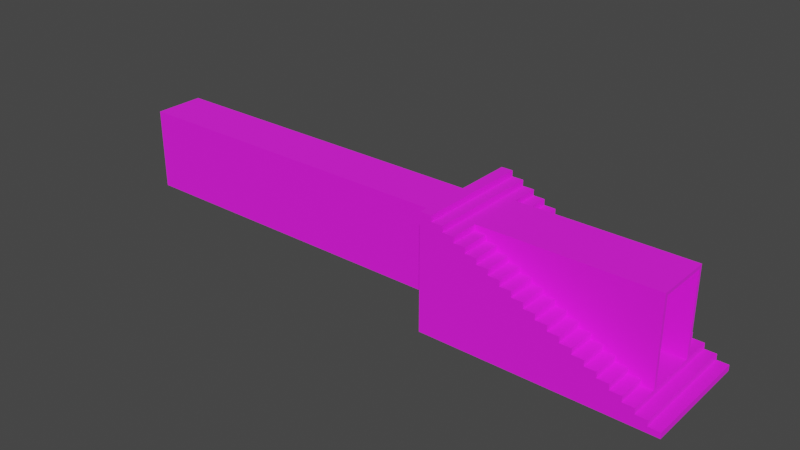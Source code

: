 # Source: Door.blend  (saved by Blender 5.1.30; exported with 4.5.12 LTS)
import bpy
from mathutils import Matrix  # noqa: F401  (used for matrix-valued properties, if any)

bpy.ops.wm.read_factory_settings(use_empty=True)
scene = bpy.context.scene
scene.name = 'Scene'

# ---- collections
col_collection = bpy.data.collections.new('Collection'); scene.collection.children.link(col_collection)

# ---- images (referenced by path relative to the original .blend; pixels are not part of the script)
import os
ASSET_DIR = os.environ.get("B2B_ASSET_DIR", "")  # directory of the original .blend (textures are referenced by path, not embedded)
HERE = os.path.dirname(os.path.abspath(__file__))  # packed textures are extracted next to this script under _unpacked/

def load_image(name, relpath, width, height, colorspace="sRGB"):
    """Load a texture the original file referenced (path relative to the .blend, or extracted next to this script)."""
    p = next((c for c in (os.path.join(HERE, relpath), os.path.join(ASSET_DIR, relpath)) if relpath and os.path.exists(c)), "")
    if p:
        img = bpy.data.images.load(p, check_existing=True)
        img.name = name
    else:  # same state as the original file: an image datablock whose file is absent (Cycles renders it pink)
        img = bpy.data.images.new(name, width, height)
        img.source = "FILE"
        img.filepath = "//" + (relpath or name)
    img.colorspace_settings.name = colorspace
    return img
img_brick_wall_3_png_001 = load_image('brick-wall-3.png.001', 'brick-wall-3.png', 1024, 1024, 'sRGB')

# ---- materials (node trees are filled in below, after node groups)
mat_material = bpy.data.materials.new('Material')

# ---- material node trees
mat_material.use_nodes = True; mat_material.node_tree.nodes.clear()
_N = mat_material.node_tree.nodes; _L = mat_material.node_tree.links
n0 = _N.new('ShaderNodeBsdfPrincipled'); n0.name = 'Principled BSDF'; n0.location = (-200, 100)
n0.inputs[2].default_value = 1.0
n1 = _N.new('ShaderNodeOutputMaterial'); n1.name = 'Material Output'; n1.location = (200, 100)
n2 = _N.new('ShaderNodeTexImage'); n2.name = 'Image Texture'; n2.location = (-490, 80)
n2.image = img_brick_wall_3_png_001
_L.new(n0.outputs[0], n1.inputs[0])
_L.new(n2.outputs[0], n0.inputs[0])
n1.is_active_output = True

# ---- world
world_world = bpy.data.worlds.new('World'); scene.world = world_world
world_world.use_nodes = True; world_world.node_tree.nodes.clear()
_N = world_world.node_tree.nodes; _L = world_world.node_tree.links
n0 = _N.new('ShaderNodeOutputWorld'); n0.name = 'World Output'; n0.location = (300, 300)
n1 = _N.new('ShaderNodeBackground'); n1.name = 'Background'; n1.location = (10, 300)
n1.inputs[0].default_value = (0.05088, 0.05088, 0.05088, 1.0)
_L.new(n1.outputs[0], n0.inputs[0])
n0.is_active_output = True
world_world.color = (0.05088, 0.05088, 0.05088)
world_world.use_sun_shadow = False
world_world.sun_shadow_jitter_overblur = 0.0

# ---- meshes
me_plane_001 = bpy.data.meshes.new('Plane.001')
me_plane_001.from_pydata([(-3.0, 2.0, 0.0), (1.0, -2.0, 0.0), (-3.0, -2.0, 0.0), (1.0, 2.0, 0.0), (-1.0, 2.0, 2.0), (-1.0, -2.0, 2.0), (0.6, -0.8866, 3.487), (1.0, 2.0, 0.2), (0.8, 2.0, 0.2), (0.6, 0.8866, 3.487), (0.8, 2.0, 0.4), (0.6, 1.0, 3.6), (0.6, 2.0, 0.4), (0.6, 1.0, 0.4), (0.6, 2.0, 0.6), (0.6, -1.0, 0.4), (0.4, 2.0, 0.6), (0.6, -1.0, 3.6), (0.4, 2.0, 0.8), (0.2, 2.0, 0.8), (0.2, 2.0, 1.0), (-5.96e-08, 2.0, 1.0), (-2.98e-08, 2.0, 1.2), (-0.2, 2.0, 1.2), (-0.2, 2.0, 1.4), (-0.4, 2.0, 1.4), (-0.4, 2.0, 1.6), (-0.6, 2.0, 1.6), (-0.6, 2.0, 1.8), (-0.8, 2.0, 1.8), (-0.8, 2.0, 2.0), (1.0, -2.0, 0.2), (0.8, -2.0, 0.2), (0.8, -2.0, 0.4), (0.6, -2.0, 0.4), (0.6, -2.0, 0.6), (0.4, -2.0, 0.6), (0.4, -2.0, 0.8), (0.2, -2.0, 0.8), (0.2, -2.0, 1.0), (-5.96e-08, -2.0, 1.0), (-2.98e-08, -2.0, 1.2), (-0.2, -2.0, 1.2), (-0.2, -2.0, 1.4), (-0.4, -2.0, 1.4), (-0.4, -2.0, 1.6), (-0.6, -2.0, 1.6), (-0.6, -2.0, 1.8), (-0.8, -2.0, 1.8), (-0.8, -2.0, 2.0), (-3.0, 2.0, 4.0), (-3.0, -2.0, 4.0), (-1.0, 2.0, 2.2), (-1.2, 2.0, 2.2), (-1.2, 2.0, 2.4), (-1.4, 2.0, 2.4), (-1.4, 2.0, 2.6), (-1.6, 2.0, 2.6), (-1.6, 2.0, 2.8), (-1.8, 2.0, 2.8), (-1.8, 2.0, 3.0), (-2.0, 2.0, 3.0), (-2.0, 2.0, 3.2), (-2.2, 2.0, 3.2), (-2.2, 2.0, 3.4), (-2.4, 2.0, 3.4), (-2.4, 2.0, 3.6), (-2.6, 2.0, 3.6), (-2.6, 2.0, 3.8), (-2.8, 2.0, 3.8), (-2.8, 2.0, 4.0), (-1.0, -2.0, 2.2), (-1.2, -2.0, 2.2), (-1.2, -2.0, 2.4), (-1.4, -2.0, 2.4), (-1.4, -2.0, 2.6), (-1.6, -2.0, 2.6), (-1.6, -2.0, 2.8), (-1.8, -2.0, 2.8), (-1.8, -2.0, 3.0), (-2.0, -2.0, 3.0), (-2.0, -2.0, 3.2), (-2.2, -2.0, 3.2), (-2.2, -2.0, 3.4), (-2.4, -2.0, 3.4), (-2.4, -2.0, 3.6), (-2.6, -2.0, 3.6), (-2.6, -2.0, 3.8), (-2.8, -2.0, 3.8), (-2.8, -2.0, 4.0), (-0.8, -1.0, 2.0), (-0.8, 1.0, 2.0), (-1.0, -1.0, 2.0), (-1.0, 1.0, 2.0), (0.6, -1.0, 0.6), (0.6, -0.8866, 0.6), (0.6, 0.8866, 0.6), (0.6, 1.0, 0.6), (0.4, -1.0, 0.6), (0.4, 1.0, 0.6), (0.4, -1.0, 0.8), (0.4, 1.0, 0.8), (0.2, -1.0, 0.8), (0.2, 1.0, 0.8), (0.2, -1.0, 1.0), (0.2, 1.0, 1.0), (-5.96e-08, -1.0, 1.0), (-5.96e-08, 1.0, 1.0), (-2.98e-08, -1.0, 1.2), (-2.98e-08, 1.0, 1.2), (-0.2, -1.0, 1.2), (-0.2, 1.0, 1.2), (-0.2, -1.0, 1.4), (-0.2, 1.0, 1.4), (-0.4, -1.0, 1.4), (-0.4, 1.0, 1.4), (-0.4, -1.0, 1.6), (-0.4, 1.0, 1.6), (-0.6, -1.0, 1.6), (-0.6, 1.0, 1.6), (-0.6, -1.0, 1.8), (-0.6, 1.0, 1.8), (-0.8, -1.0, 1.8), (-0.8, 1.0, 1.8), (-1.0, -1.0, 2.2), (-1.0, 1.0, 2.2), (-1.2, -1.0, 2.2), (-1.2, 1.0, 2.2), (-1.2, -1.0, 2.4), (-1.2, 1.0, 2.4), (-1.4, -1.0, 2.4), (-1.4, 1.0, 2.4), (-1.4, -1.0, 2.6), (-1.4, 1.0, 2.6), (-1.6, -1.0, 2.6), (-1.6, 1.0, 2.6), (-1.6, -1.0, 2.8), (-1.6, 1.0, 2.8), (-1.8, -1.0, 2.8), (-1.8, 1.0, 2.8), (-1.8, -1.0, 3.0), (-1.8, 1.0, 3.0), (-2.0, -1.0, 3.0), (-2.0, 1.0, 3.0), (-2.0, -1.0, 3.2), (-2.0, 1.0, 3.2), (-2.2, -1.0, 3.2), (-2.2, 1.0, 3.2), (-2.2, -1.0, 3.4), (-2.2, 1.0, 3.4), (-2.4, -1.0, 3.4), (-2.4, 1.0, 3.4), (-2.4, 0.8866, 3.487), (-2.4, -1.0, 3.6), (-2.4, 1.0, 3.6), (-2.4, -0.8866, 3.487), (-9.4, -0.8866, 3.487), (-9.4, 0.8866, 3.487), (-9.4, -0.8866, 0.6), (-9.4, 0.8866, 0.6)], [(9, 152), (6, 155)], [(91, 30, 4, 93), (92, 5, 49, 90), (1, 3, 7, 31), (32, 31, 7, 8), (32, 8, 10, 33), (33, 10, 12, 34), (94, 35, 34, 12, 14, 97, 13, 15), (98, 36, 35, 94), (97, 14, 16, 99), (100, 37, 36, 98), (16, 18, 101, 99), (102, 38, 37, 100), (101, 18, 19, 103), (104, 39, 38, 102), (19, 20, 105, 103), (106, 40, 39, 104), (105, 20, 21, 107), (108, 41, 40, 106), (21, 22, 109, 107), (110, 42, 41, 108), (109, 22, 23, 111), (112, 43, 42, 110), (23, 24, 113, 111), (114, 44, 43, 112), (113, 24, 25, 115), (116, 45, 44, 114), (25, 26, 117, 115), (118, 46, 45, 116), (117, 26, 27, 119), (120, 47, 46, 118), (27, 28, 121, 119), (122, 48, 47, 120), (121, 28, 29, 123), (90, 49, 48, 122), (29, 30, 91, 123), (89, 70, 50, 51), (124, 71, 5, 92), (4, 52, 125, 93), (125, 52, 53, 127), (126, 72, 71, 124), (53, 54, 129, 127), (128, 73, 72, 126), (129, 54, 55, 131), (130, 74, 73, 128), (132, 75, 74, 130), (55, 56, 133, 131), (133, 56, 57, 135), (134, 76, 75, 132), (57, 58, 137, 135), (77, 76, 134, 136), (137, 58, 59, 139), (138, 78, 77, 136), (140, 79, 78, 138), (59, 60, 141, 139), (141, 60, 61, 143), (142, 80, 79, 140), (61, 62, 145, 143), (144, 81, 80, 142), (145, 62, 63, 147), (146, 82, 81, 144), (148, 83, 82, 146), (63, 64, 149, 147), (149, 64, 65, 151), (150, 84, 83, 148), (151, 65, 66, 154), (153, 85, 84, 150), (67, 68, 87, 86), (87, 68, 69, 88), (88, 69, 70, 89), (69, 68, 67, 66, 65, 64, 63, 62, 61, 60, 59, 58, 57, 56, 55, 54, 53, 52, 4, 30, 29, 28, 27, 26, 25, 24, 23, 22, 21, 20, 19, 18, 16, 14, 12, 10, 8, 7, 3, 0, 50, 70), (88, 89, 51, 2, 1, 31, 32, 33, 34, 35, 36, 37, 38, 39, 40, 41, 42, 43, 44, 45, 46, 47, 48, 49, 5, 71, 72, 73, 74, 75, 76, 77, 78, 79, 80, 81, 82, 83, 84, 85, 86, 87), (91, 93, 125, 127, 129, 131, 133, 135, 137, 139, 141, 143, 145, 147, 149, 151, 154, 11, 97, 99, 101, 103, 105, 107, 109, 111, 113, 115, 117, 119, 121, 123), (148, 146, 144, 142, 140, 138, 136, 134, 132, 130, 128, 126, 124, 92, 90, 122, 120, 118, 116, 114, 112, 110, 108, 106, 104, 102, 100, 98, 94, 17, 153, 150), (67, 86, 85, 153, 17, 11, 154, 66), (6, 9, 11, 17), (15, 13, 97, 11, 9, 96, 95, 6, 17, 94), (96, 9, 157, 159), (95, 96, 159, 158), (6, 95, 158, 156), (9, 6, 156, 157)])
_uv = me_plane_001.uv_layers.new(name='UVMap')
_uv.uv.foreach_set('vector', [0.7658, 0.2834, 1.0, 0.2798, 1.0, 0.3251, 0.7658, 0.3287, 0.2926, 0.3281, 9.313e-10, 0.3251, 9.313e-10, 0.2798, 0.2926, 0.2828, 0.07539, -0.6351, 0.9809, -0.6351, 0.9809, -0.5898, 0.07539, -0.5898, 9.313e-10, -0.4898, 9.313e-10, -0.5351, 1.0, -0.5351, 1.0, -0.4898, 9.313e-10, -0.4898, 1.0, -0.4898, 1.0, -0.4446, 9.313e-10, -0.4446, 9.313e-10, -0.4446, 1.0, -0.4446, 1.0, -0.3993, 9.313e-10, -0.3993, 0.2926, -0.351, 9.313e-10, -0.354, 9.313e-10, -0.3993, 1.0, -0.3993, 1.0, -0.354, 0.7658, -0.3504, 0.7658, -0.3957, 0.2926, -0.3963, 0.2926, -0.3058, 9.313e-10, -0.3087, 9.313e-10, -0.354, 0.2926, -0.351, 0.7658, -0.3504, 1.0, -0.354, 1.0, -0.3087, 0.7658, -0.3051, 0.2926, -0.2605, 9.313e-10, -0.2635, 9.313e-10, -0.3087, 0.2926, -0.3058, 1.0, -0.3087, 1.0, -0.2635, 0.7658, -0.2598, 0.7658, -0.3051, 0.2926, -0.2152, 9.313e-10, -0.2182, 9.313e-10, -0.2635, 0.2926, -0.2605, 0.7658, -0.2598, 1.0, -0.2635, 1.0, -0.2182, 0.7658, -0.2146, 0.2926, -0.1699, 9.313e-10, -0.1729, 9.313e-10, -0.2182, 0.2926, -0.2152, 1.0, -0.2182, 1.0, -0.1729, 0.7658, -0.1693, 0.7658, -0.2146, 0.2926, -0.1247, 9.313e-10, -0.1276, 9.313e-10, -0.1729, 0.2926, -0.1699, 0.7658, -0.1693, 1.0, -0.1729, 1.0, -0.1277, 0.7658, -0.124, 0.2926, -0.0794, 9.313e-10, -0.08237, 9.313e-10, -0.1276, 0.2926, -0.1247, 1.0, -0.1277, 1.0, -0.08238, 0.7658, -0.07876, 0.7658, -0.124, 0.2926, -0.03413, 9.313e-10, -0.03709, 9.313e-10, -0.08237, 0.2926, -0.0794, 0.7658, -0.07876, 1.0, -0.08238, 1.0, -0.03711, 0.7658, -0.03349, 0.2926, 0.01114, 9.313e-10, 0.008181, 9.313e-10, -0.03709, 0.2926, -0.03413, 1.0, -0.03711, 1.0, 0.008164, 0.7658, 0.01179, 0.7658, -0.03349, 0.2926, 0.05642, 9.313e-10, 0.05345, 9.313e-10, 0.008181, 0.2926, 0.01114, 0.7658, 0.01179, 1.0, 0.008164, 1.0, 0.05344, 0.7658, 0.05706, 0.2926, 0.1017, 9.313e-10, 0.09873, 9.313e-10, 0.05345, 0.2926, 0.05642, 1.0, 0.05344, 1.0, 0.09871, 0.7658, 0.1023, 0.7658, 0.05706, 0.2926, 0.147, 9.313e-10, 0.144, 9.313e-10, 0.09873, 0.2926, 0.1017, 0.7658, 0.1023, 1.0, 0.09871, 1.0, 0.144, 0.7658, 0.1476, 0.2926, 0.1922, 9.313e-10, 0.1893, 9.313e-10, 0.144, 0.2926, 0.147, 1.0, 0.144, 1.0, 0.1892, 0.7658, 0.1929, 0.7658, 0.1476, 0.2926, 0.2375, 9.313e-10, 0.2345, 9.313e-10, 0.1893, 0.2926, 0.1922, 0.7658, 0.1929, 1.0, 0.1892, 1.0, 0.2345, 0.7658, 0.2381, 0.2926, 0.2828, 9.313e-10, 0.2798, 9.313e-10, 0.2345, 0.2926, 0.2375, 1.0, 0.2345, 1.0, 0.2798, 0.7658, 0.2834, 0.7658, 0.2381, 0.01439, 1.152, 0.9932, 1.152, 0.9932, 1.201, 0.01439, 1.201, 0.2926, 0.3733, 9.313e-10, 0.3704, 9.313e-10, 0.3251, 0.2926, 0.3281, 1.0, 0.3251, 1.0, 0.3703, 0.7658, 0.374, 0.7658, 0.3287, 0.7658, 0.374, 1.0, 0.3703, 1.0, 0.4156, 0.7658, 0.4192, 0.2926, 0.4186, 9.313e-10, 0.4156, 9.313e-10, 0.3704, 0.2926, 0.3733, 1.0, 0.4156, 1.0, 0.4609, 0.7658, 0.4645, 0.7658, 0.4192, 0.2926, 0.4639, 9.313e-10, 0.4609, 9.313e-10, 0.4156, 0.2926, 0.4186, 0.7658, 0.4645, 1.0, 0.4609, 1.0, 0.5061, 0.7658, 0.5098, 0.2926, 0.5092, 9.313e-10, 0.5062, 9.313e-10, 0.4609, 0.2926, 0.4639, 0.2926, 0.5544, 9.313e-10, 0.5515, 9.313e-10, 0.5062, 0.2926, 0.5092, 1.0, 0.5061, 1.0, 0.5514, 0.7658, 0.555, 0.7658, 0.5098, 0.7658, 0.555, 1.0, 0.5514, 1.0, 0.5967, 0.7658, 0.6003, 0.2926, 0.5997, 9.313e-10, 0.5967, 9.313e-10, 0.5515, 0.2926, 0.5544, 1.0, 0.5967, 1.0, 0.642, 0.7658, 0.6456, 0.7658, 0.6003, 9.313e-10, 0.642, 9.313e-10, 0.5967, 0.2926, 0.5997, 0.2926, 0.645, 0.7658, 0.6456, 1.0, 0.642, 1.0, 0.6872, 0.7658, 0.6909, 0.2926, 0.6902, 9.313e-10, 0.6873, 9.313e-10, 0.642, 0.2926, 0.645, 0.2926, 0.7355, 9.313e-10, 0.7326, 9.313e-10, 0.6873, 0.2926, 0.6902, 1.0, 0.6872, 1.0, 0.7325, 0.7658, 0.7361, 0.7658, 0.6909, 0.7658, 0.7361, 1.0, 0.7325, 1.0, 0.7778, 0.7658, 0.7814, 0.2926, 0.7808, 9.313e-10, 0.7778, 9.313e-10, 0.7326, 0.2926, 0.7355, 1.0, 0.7778, 1.0, 0.823, 0.7658, 0.8267, 0.7658, 0.7814, 0.2926, 0.8261, 9.313e-10, 0.8231, 9.313e-10, 0.7778, 0.2926, 0.7808, 0.7658, 0.8267, 1.0, 0.823, 1.0, 0.8683, 0.7658, 0.8719, 0.2926, 0.8713, 9.313e-10, 0.8684, 9.313e-10, 0.8231, 0.2926, 0.8261, 0.2926, 0.9166, 9.313e-10, 0.9136, 9.313e-10, 0.8684, 0.2926, 0.8713, 1.0, 0.8683, 1.0, 0.9136, 0.7658, 0.9172, 0.7658, 0.8719, 0.7658, 0.9172, 1.0, 0.9136, 1.0, 0.9589, 0.7658, 0.9625, 0.2926, 0.9619, 9.313e-10, 0.9589, 9.313e-10, 0.9136, 0.2926, 0.9166, 0.7658, 0.9625, 1.0, 0.9589, 1.0, 1.004, 0.7658, 1.008, 0.2926, 1.007, 9.313e-10, 1.004, 9.313e-10, 0.9589, 0.2926, 0.9619, 0.9932, 1.005, 0.9932, 1.054, 0.01439, 1.054, 0.01439, 1.005, 0.01439, 1.054, 0.9932, 1.054, 0.9932, 1.103, 0.01439, 1.103, 0.01439, 1.103, 0.9932, 1.103, 0.9932, 1.152, 0.01439, 1.152, 0.8196, 0.6722, 0.8196, 0.6632, 0.8287, 0.6632, 0.8287, 0.6541, 0.8378, 0.6541, 0.8378, 0.645, 0.8468, 0.645, 0.8468, 0.6359, 0.8559, 0.6359, 0.8559, 0.6269, 0.865, 0.6269, 0.865, 0.6178, 0.874, 0.6178, 0.874, 0.6087, 0.8831, 0.6087, 0.8831, 0.5997, 0.8922, 0.5997, 0.8922, 0.5906, 0.9012, 0.5906, 0.9012, 0.5815, 0.9103, 0.5815, 0.9103, 0.5725, 0.9194, 0.5725, 0.9194, 0.5634, 0.9284, 0.5634, 0.9284, 0.5543, 0.9375, 0.5543, 0.9375, 0.5453, 0.9466, 0.5453, 0.9466, 0.5362, 0.9556, 0.5362, 0.9556, 0.5271, 0.9647, 0.5271, 0.9647, 0.5181, 0.9738, 0.5181, 0.9738, 0.509, 0.9828, 0.509, 0.9828, 0.4999, 0.9919, 0.4999, 0.9919, 0.6813, 0.8105, 0.6813, 0.8105, 0.6722, 0.8196, 0.4905, 0.8196, 0.4996, 0.8105, 0.4996, 0.8105, 0.3182, 0.9919, 0.3182, 0.9919, 0.3273, 0.9828, 0.3273, 0.9828, 0.3363, 0.9738, 0.3363, 0.9738, 0.3454, 0.9647, 0.3454, 0.9647, 0.3545, 0.9556, 0.3545, 0.9556, 0.3635, 0.9466, 0.3635, 0.9466, 0.3726, 0.9375, 0.3726, 0.9375, 0.3817, 0.9284, 0.3817, 0.9284, 0.3907, 0.9194, 0.3907, 0.9194, 0.3998, 0.9103, 0.3998, 0.9103, 0.4089, 0.9012, 0.4089, 0.9012, 0.4179, 0.8922, 0.4179, 0.8922, 0.427, 0.8831, 0.427, 0.8831, 0.4361, 0.874, 0.4361, 0.874, 0.4451, 0.865, 0.4451, 0.865, 0.4542, 0.8559, 0.4542, 0.8559, 0.4633, 0.8468, 0.4633, 0.8468, 0.4723, 0.8378, 0.4723, 0.8378, 0.4814, 0.8287, 0.4814, 0.8287, 0.4905, 0.5388, 0.9783, 0.4821, 0.9783, 0.4821, 0.9216, 0.4254, 0.9216, 0.4254, 0.8649, 0.3687, 0.8649, 0.3687, 0.8081, 0.312, 0.8081, 0.312, 0.7514, 0.2553, 0.7514, 0.2553, 0.6947, 0.1986, 0.6947, 0.1986, 0.638, 0.1419, 0.638, 0.1419, 0.5813, 0.08516, 0.5813, 0.08516, 0.5246, 0.9357, 0.5246, 0.9357, 1.375, 0.879, 1.375, 0.879, 1.318, 0.8223, 1.318, 0.8223, 1.262, 0.7656, 1.262, 0.7656, 1.205, 0.7089, 1.205, 0.7089, 1.148, 0.6522, 1.148, 0.6522, 1.092, 0.5955, 1.092, 0.5955, 1.035, 0.5388, 1.035, 0.879, -0.2716, 0.879, -0.2149, 0.8223, -0.2149, 0.8223, -0.1582, 0.7656, -0.1582, 0.7656, -0.1015, 0.7089, -0.1015, 0.7089, -0.04475, 0.6522, -0.04475, 0.6522, 0.01195, 0.5955, 0.01195, 0.5955, 0.06866, 0.5388, 0.06866, 0.5388, 0.1254, 0.4821, 0.1254, 0.4821, 0.1821, 0.4254, 0.1821, 0.4254, 0.2388, 0.3687, 0.2388, 0.3687, 0.2955, 0.312, 0.2955, 0.312, 0.3522, 0.2553, 0.3522, 0.2553, 0.4089, 0.1986, 0.4089, 0.1986, 0.4656, 0.1419, 0.4656, 0.1419, 0.5223, 0.08516, 0.5223, 0.08516, -0.3283, 0.9357, -0.3283, 0.9357, -0.2716, 1.02, 0.9171, 0.03439, 0.9171, 0.03439, 0.8679, 0.2808, 0.8679, 0.2808, 0.1287, 0.7736, 0.1287, 0.7736, 0.8679, 1.02, 0.8679, 0.03552, 0.9645, 0.5895, 0.9645, 0.625, 0.9999, 7.911e-05, 0.9999, 7.904e-05, 7.901e-05, 0.625, 7.9e-05, 0.625, 0.06257, 0.625, 0.9999, 0.5895, 0.9645, 0.5895, 0.06257, 0.03552, 0.06257, 0.03552, 0.9645, 7.911e-05, 0.9999, 7.902e-05, 0.06257, 0.5543, 0.7502, 0.5788, 0.1711, 2.643, 0.2585, 2.613, 0.8527, 0.2279, 0.7268, 0.5543, 0.7502, 0.4221, 2.591, 0.09579, 2.567, 0.2377, 0.175, 0.2279, 0.7268, -1.684, 0.6928, -1.674, 0.141, 0.5788, 0.1711, 0.2377, 0.175, 0.2158, -1.749, 0.5569, -1.753])
me_plane_001.materials.append(mat_material)
me_plane_001.update()

# ---- objects
ob_plane_001 = bpy.data.objects.new('Plane.001', me_plane_001)

# ---- transforms, parenting, visibility, modifiers, constraints
ob_plane_001.location = (0.0, 0.0, 0.0)
ob_plane_001.scale = (2.0, 1.0, 1.0)

# ---- collection membership
col_collection.objects.link(ob_plane_001)

# ---- scene / render settings (as saved in the file)
scene.frame_start = 1; scene.frame_end = 250; scene.frame_set(1)
scene.render.engine = 'BLENDER_EEVEE_NEXT'
scene.render.bake_bias = 0.0
scene.render.bake_samples = 0
scene.cycles.sampling_pattern = 'TABULATED_SOBOL'
scene.view_settings.view_transform = 'Filmic'
bpy.context.view_layer.update()

# ---- added for rendering (the .blend has no active camera and no usable light): camera, sun
cam_auto = bpy.data.cameras.new('AutoCamera')
cam_auto.lens = 50.0
cam_auto.sensor_width = 36.0
cam_auto.clip_end = 1000.0
ob_auto_camera = bpy.data.objects.new('AutoCamera', cam_auto)
scene.collection.objects.link(ob_auto_camera)
ob_auto_camera.location = (11.5437, -23.9324, 17.955)
ob_auto_camera.rotation_euler = (1.09748, -7.21219e-08, 0.694738)
scene.camera = ob_auto_camera
light_auto_sun = bpy.data.lights.new('AutoSun', 'SUN')
light_auto_sun.energy = 3.0
light_auto_sun.angle = 0.0523599
ob_auto_sun = bpy.data.objects.new('AutoSun', light_auto_sun)
scene.collection.objects.link(ob_auto_sun)
ob_auto_sun.rotation_euler = (0.872665, 0.174533, 0.523599)
bpy.context.view_layer.update()
